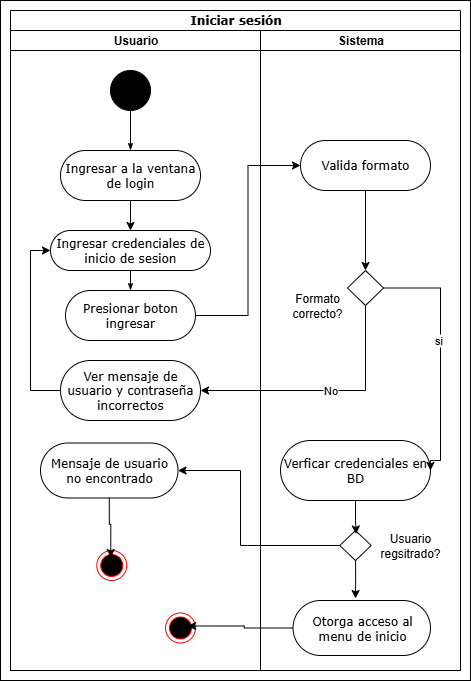

The diagram above was exported from draw.io. Its source (the exported page's mxGraphModel, read from the mxfile embedded in the PNG):
<mxGraphModel dx="1426" dy="785" grid="1" gridSize="10" guides="1" tooltips="1" connect="1" arrows="1" fold="1" page="1" pageScale="1" pageWidth="850" pageHeight="1100" background="none" math="0" shadow="0">
  <root>
    <mxCell id="0" />
    <mxCell id="1" parent="0" />
    <mxCell id="-cfjnvF_bHSGGwkKcoIG-19" value="" style="rounded=0;whiteSpace=wrap;html=1;" vertex="1" parent="1">
      <mxGeometry x="30" y="10" width="470" height="680" as="geometry" />
    </mxCell>
    <mxCell id="1c1d494c118603dd-1" value="Iniciar sesión" style="swimlane;html=1;childLayout=stackLayout;startSize=20;rounded=0;shadow=0;comic=0;labelBackgroundColor=none;strokeWidth=1;fontFamily=Verdana;fontSize=12;align=center;" parent="1" vertex="1">
      <mxGeometry x="40" y="20" width="450" height="660" as="geometry" />
    </mxCell>
    <mxCell id="1c1d494c118603dd-2" value="Usuario" style="swimlane;html=1;startSize=20;" parent="1c1d494c118603dd-1" vertex="1">
      <mxGeometry y="20" width="250" height="640" as="geometry" />
    </mxCell>
    <mxCell id="1c1d494c118603dd-34" style="edgeStyle=none;rounded=0;html=1;labelBackgroundColor=none;startArrow=none;startFill=0;startSize=5;endArrow=classicThin;endFill=1;endSize=5;jettySize=auto;orthogonalLoop=1;strokeWidth=1;fontFamily=Verdana;fontSize=12;entryX=0.5;entryY=0;entryDx=0;entryDy=0;" parent="1c1d494c118603dd-2" source="1c1d494c118603dd-6" target="1c1d494c118603dd-7" edge="1">
      <mxGeometry relative="1" as="geometry">
        <mxPoint x="166.25" y="280" as="targetPoint" />
      </mxGeometry>
    </mxCell>
    <mxCell id="1c1d494c118603dd-6" value="Ingresar credenciales de inicio de sesion" style="rounded=1;whiteSpace=wrap;html=1;shadow=0;comic=0;labelBackgroundColor=none;strokeWidth=1;fontFamily=Verdana;fontSize=12;align=center;arcSize=50;" parent="1c1d494c118603dd-2" vertex="1">
      <mxGeometry x="40" y="200" width="160" height="40" as="geometry" />
    </mxCell>
    <mxCell id="1c1d494c118603dd-7" value="Presionar boton ingresar" style="rounded=1;whiteSpace=wrap;html=1;shadow=0;comic=0;labelBackgroundColor=none;strokeWidth=1;fontFamily=Verdana;fontSize=12;align=center;arcSize=50;" parent="1c1d494c118603dd-2" vertex="1">
      <mxGeometry x="55" y="260" width="130" height="50" as="geometry" />
    </mxCell>
    <mxCell id="60571a20871a0731-4" value="" style="ellipse;whiteSpace=wrap;html=1;rounded=0;shadow=0;comic=0;labelBackgroundColor=none;strokeWidth=1;fillColor=#000000;fontFamily=Verdana;fontSize=12;align=center;" parent="1c1d494c118603dd-2" vertex="1">
      <mxGeometry x="100" y="40" width="40" height="40" as="geometry" />
    </mxCell>
    <mxCell id="-cfjnvF_bHSGGwkKcoIG-1" style="edgeStyle=orthogonalEdgeStyle;rounded=0;orthogonalLoop=1;jettySize=auto;html=1;entryX=0.5;entryY=0;entryDx=0;entryDy=0;" edge="1" parent="1c1d494c118603dd-2" source="60571a20871a0731-8" target="1c1d494c118603dd-6">
      <mxGeometry relative="1" as="geometry" />
    </mxCell>
    <mxCell id="60571a20871a0731-8" value="Ingresar a la ventana de login" style="rounded=1;whiteSpace=wrap;html=1;shadow=0;comic=0;labelBackgroundColor=none;strokeWidth=1;fontFamily=Verdana;fontSize=12;align=center;arcSize=50;" parent="1c1d494c118603dd-2" vertex="1">
      <mxGeometry x="50" y="120" width="140" height="50" as="geometry" />
    </mxCell>
    <mxCell id="1c1d494c118603dd-27" style="edgeStyle=orthogonalEdgeStyle;rounded=0;html=1;labelBackgroundColor=none;startArrow=none;startFill=0;startSize=5;endArrow=classicThin;endFill=1;endSize=5;jettySize=auto;orthogonalLoop=1;strokeWidth=1;fontFamily=Verdana;fontSize=12" parent="1c1d494c118603dd-2" source="60571a20871a0731-4" target="60571a20871a0731-8" edge="1">
      <mxGeometry relative="1" as="geometry" />
    </mxCell>
    <mxCell id="-cfjnvF_bHSGGwkKcoIG-9" style="edgeStyle=orthogonalEdgeStyle;rounded=0;orthogonalLoop=1;jettySize=auto;html=1;entryX=0;entryY=0.5;entryDx=0;entryDy=0;exitX=0;exitY=0.5;exitDx=0;exitDy=0;" edge="1" parent="1c1d494c118603dd-2" source="1c1d494c118603dd-11" target="1c1d494c118603dd-6">
      <mxGeometry relative="1" as="geometry" />
    </mxCell>
    <mxCell id="1c1d494c118603dd-11" value="Ver mensaje de usuario y contraseña incorrectos" style="rounded=1;whiteSpace=wrap;html=1;shadow=0;comic=0;labelBackgroundColor=none;strokeWidth=1;fontFamily=Verdana;fontSize=12;align=center;arcSize=50;" parent="1c1d494c118603dd-2" vertex="1">
      <mxGeometry x="50" y="330" width="140" height="60" as="geometry" />
    </mxCell>
    <mxCell id="-cfjnvF_bHSGGwkKcoIG-8" value="" style="ellipse;html=1;shape=endState;fillColor=#000000;strokeColor=#ff0000;" vertex="1" parent="1c1d494c118603dd-2">
      <mxGeometry x="155" y="582.5" width="30" height="30" as="geometry" />
    </mxCell>
    <mxCell id="-cfjnvF_bHSGGwkKcoIG-14" value="Mensaje de usuario no encontrado" style="rounded=1;whiteSpace=wrap;html=1;shadow=0;comic=0;labelBackgroundColor=none;strokeWidth=1;fontFamily=Verdana;fontSize=12;align=center;arcSize=50;" vertex="1" parent="1c1d494c118603dd-2">
      <mxGeometry x="30" y="412.5" width="137.5" height="55" as="geometry" />
    </mxCell>
    <mxCell id="-cfjnvF_bHSGGwkKcoIG-16" value="" style="ellipse;html=1;shape=endState;fillColor=#000000;strokeColor=#ff0000;" vertex="1" parent="1c1d494c118603dd-2">
      <mxGeometry x="86.25" y="520" width="30" height="30" as="geometry" />
    </mxCell>
    <mxCell id="-cfjnvF_bHSGGwkKcoIG-17" style="edgeStyle=orthogonalEdgeStyle;rounded=0;orthogonalLoop=1;jettySize=auto;html=1;entryX=0.467;entryY=0.233;entryDx=0;entryDy=0;entryPerimeter=0;" edge="1" parent="1c1d494c118603dd-2" source="-cfjnvF_bHSGGwkKcoIG-14" target="-cfjnvF_bHSGGwkKcoIG-16">
      <mxGeometry relative="1" as="geometry" />
    </mxCell>
    <mxCell id="-cfjnvF_bHSGGwkKcoIG-7" style="edgeStyle=orthogonalEdgeStyle;rounded=0;orthogonalLoop=1;jettySize=auto;html=1;entryX=1;entryY=0.5;entryDx=0;entryDy=0;exitX=0.5;exitY=1;exitDx=0;exitDy=0;" edge="1" parent="1c1d494c118603dd-1" source="-cfjnvF_bHSGGwkKcoIG-3" target="1c1d494c118603dd-11">
      <mxGeometry relative="1" as="geometry" />
    </mxCell>
    <mxCell id="-cfjnvF_bHSGGwkKcoIG-11" value="No" style="edgeLabel;html=1;align=center;verticalAlign=middle;resizable=0;points=[];" vertex="1" connectable="0" parent="-cfjnvF_bHSGGwkKcoIG-7">
      <mxGeometry x="-0.0332" y="-1" relative="1" as="geometry">
        <mxPoint as="offset" />
      </mxGeometry>
    </mxCell>
    <mxCell id="1c1d494c118603dd-3" value="Sistema" style="swimlane;html=1;startSize=20;" parent="1c1d494c118603dd-1" vertex="1">
      <mxGeometry x="250" y="20" width="200" height="640" as="geometry" />
    </mxCell>
    <mxCell id="-cfjnvF_bHSGGwkKcoIG-3" value="" style="rhombus;whiteSpace=wrap;html=1;" vertex="1" parent="1c1d494c118603dd-3">
      <mxGeometry x="87" y="240" width="36" height="35" as="geometry" />
    </mxCell>
    <mxCell id="-cfjnvF_bHSGGwkKcoIG-6" value="Formato correcto?" style="text;html=1;align=center;verticalAlign=middle;whiteSpace=wrap;rounded=0;" vertex="1" parent="1c1d494c118603dd-3">
      <mxGeometry x="27" y="260" width="60" height="30" as="geometry" />
    </mxCell>
    <mxCell id="1c1d494c118603dd-16" value="Verficar credenciales en BD" style="rounded=1;whiteSpace=wrap;html=1;shadow=0;comic=0;labelBackgroundColor=none;strokeWidth=1;fontFamily=Verdana;fontSize=12;align=center;arcSize=50;" parent="1c1d494c118603dd-3" vertex="1">
      <mxGeometry x="20" y="410" width="150" height="60" as="geometry" />
    </mxCell>
    <mxCell id="-cfjnvF_bHSGGwkKcoIG-12" style="edgeStyle=orthogonalEdgeStyle;rounded=0;orthogonalLoop=1;jettySize=auto;html=1;exitX=1;exitY=0.5;exitDx=0;exitDy=0;entryX=1;entryY=0.5;entryDx=0;entryDy=0;" edge="1" parent="1c1d494c118603dd-3" source="-cfjnvF_bHSGGwkKcoIG-3" target="1c1d494c118603dd-16">
      <mxGeometry relative="1" as="geometry">
        <mxPoint x="140" y="400" as="targetPoint" />
        <Array as="points">
          <mxPoint x="180" y="258" />
          <mxPoint x="180" y="430" />
        </Array>
      </mxGeometry>
    </mxCell>
    <mxCell id="-cfjnvF_bHSGGwkKcoIG-13" value="si" style="edgeLabel;html=1;align=center;verticalAlign=middle;resizable=0;points=[];" vertex="1" connectable="0" parent="-cfjnvF_bHSGGwkKcoIG-12">
      <mxGeometry x="-0.1237" y="-3" relative="1" as="geometry">
        <mxPoint as="offset" />
      </mxGeometry>
    </mxCell>
    <mxCell id="-cfjnvF_bHSGGwkKcoIG-22" value="" style="rhombus;whiteSpace=wrap;html=1;" vertex="1" parent="1c1d494c118603dd-3">
      <mxGeometry x="79.25" y="500" width="31.5" height="30" as="geometry" />
    </mxCell>
    <mxCell id="-cfjnvF_bHSGGwkKcoIG-24" style="edgeStyle=orthogonalEdgeStyle;rounded=0;orthogonalLoop=1;jettySize=auto;html=1;entryX=0.521;entryY=0.117;entryDx=0;entryDy=0;entryPerimeter=0;" edge="1" parent="1c1d494c118603dd-3" source="1c1d494c118603dd-16" target="-cfjnvF_bHSGGwkKcoIG-22">
      <mxGeometry relative="1" as="geometry">
        <mxPoint x="85" y="510" as="targetPoint" />
      </mxGeometry>
    </mxCell>
    <mxCell id="-cfjnvF_bHSGGwkKcoIG-26" style="edgeStyle=orthogonalEdgeStyle;rounded=0;orthogonalLoop=1;jettySize=auto;html=1;entryX=1;entryY=0.5;entryDx=0;entryDy=0;exitX=0;exitY=0.5;exitDx=0;exitDy=0;" edge="1" parent="1c1d494c118603dd-1" source="-cfjnvF_bHSGGwkKcoIG-22" target="-cfjnvF_bHSGGwkKcoIG-14">
      <mxGeometry relative="1" as="geometry">
        <Array as="points">
          <mxPoint x="230" y="535" />
          <mxPoint x="230" y="460" />
        </Array>
      </mxGeometry>
    </mxCell>
    <mxCell id="-cfjnvF_bHSGGwkKcoIG-21" style="edgeStyle=orthogonalEdgeStyle;rounded=0;orthogonalLoop=1;jettySize=auto;html=1;entryX=0.5;entryY=0;entryDx=0;entryDy=0;" edge="1" parent="1" source="-cfjnvF_bHSGGwkKcoIG-20" target="-cfjnvF_bHSGGwkKcoIG-3">
      <mxGeometry relative="1" as="geometry" />
    </mxCell>
    <mxCell id="-cfjnvF_bHSGGwkKcoIG-20" value="Valida formato" style="rounded=1;whiteSpace=wrap;html=1;shadow=0;comic=0;labelBackgroundColor=none;strokeWidth=1;fontFamily=Verdana;fontSize=12;align=center;arcSize=50;" vertex="1" parent="1">
      <mxGeometry x="330" y="150" width="130" height="50" as="geometry" />
    </mxCell>
    <mxCell id="-cfjnvF_bHSGGwkKcoIG-4" style="edgeStyle=orthogonalEdgeStyle;rounded=0;orthogonalLoop=1;jettySize=auto;html=1;entryX=0;entryY=0.5;entryDx=0;entryDy=0;" edge="1" parent="1" source="1c1d494c118603dd-7" target="-cfjnvF_bHSGGwkKcoIG-20">
      <mxGeometry relative="1" as="geometry" />
    </mxCell>
    <mxCell id="-cfjnvF_bHSGGwkKcoIG-25" value="Usuario regsitrado?" style="text;html=1;align=center;verticalAlign=middle;whiteSpace=wrap;rounded=0;" vertex="1" parent="1">
      <mxGeometry x="410" y="540" width="60" height="30" as="geometry" />
    </mxCell>
    <mxCell id="-cfjnvF_bHSGGwkKcoIG-27" value="Otorga acceso al menu de inicio" style="rounded=1;whiteSpace=wrap;html=1;shadow=0;comic=0;labelBackgroundColor=none;strokeWidth=1;fontFamily=Verdana;fontSize=12;align=center;arcSize=50;" vertex="1" parent="1">
      <mxGeometry x="322.5" y="610" width="137.5" height="55" as="geometry" />
    </mxCell>
    <mxCell id="-cfjnvF_bHSGGwkKcoIG-28" style="edgeStyle=orthogonalEdgeStyle;rounded=0;orthogonalLoop=1;jettySize=auto;html=1;entryX=0.455;entryY=-0.036;entryDx=0;entryDy=0;entryPerimeter=0;" edge="1" parent="1" source="-cfjnvF_bHSGGwkKcoIG-22" target="-cfjnvF_bHSGGwkKcoIG-27">
      <mxGeometry relative="1" as="geometry" />
    </mxCell>
    <mxCell id="-cfjnvF_bHSGGwkKcoIG-29" style="edgeStyle=orthogonalEdgeStyle;rounded=0;orthogonalLoop=1;jettySize=auto;html=1;entryX=0.733;entryY=0.433;entryDx=0;entryDy=0;entryPerimeter=0;" edge="1" parent="1" source="-cfjnvF_bHSGGwkKcoIG-27" target="-cfjnvF_bHSGGwkKcoIG-8">
      <mxGeometry relative="1" as="geometry" />
    </mxCell>
  </root>
</mxGraphModel>